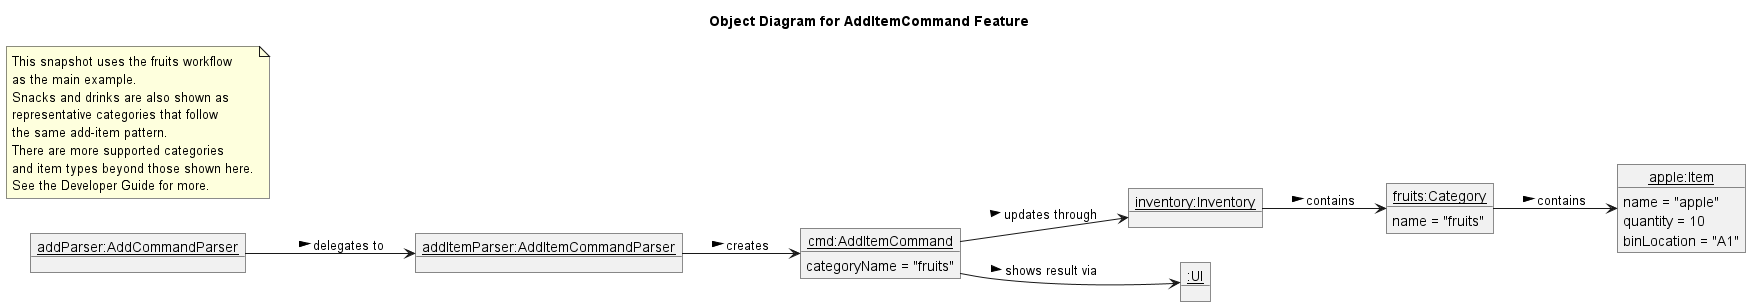

The diagram above was rendered by PlantUML. Its source (embedded in the PNG):
@startuml
title Object Diagram for AddItemCommand Feature
hide circle
left to right direction

object "<u>addParser:AddCommandParser</u>" as addParser
object "<u>addItemParser:AddItemCommandParser</u>" as addItemParser
object "<u>cmd:AddItemCommand</u>" as addCommand {
  categoryName = "fruits"
}
object "<u>inventory:Inventory</u>" as inventory
object "<u>fruits:Category</u>" as fruits {
  name = "fruits"
}
object "<u>apple:Item</u>" as apple {
  name = "apple"
  quantity = 10
  binLocation = "A1"
}
object "<u>:UI</u>" as ui

note as N1
  This snapshot uses the fruits workflow
  as the main example.
  Snacks and drinks are also shown as
  representative categories that follow
  the same add-item pattern.
  There are more supported categories
  and item types beyond those shown here.
  See the Developer Guide for more.
end note

addParser --> addItemParser : delegates to >
addItemParser --> addCommand : creates >
addCommand --> inventory : updates through >
addCommand --> ui : shows result via >
inventory --> fruits : contains >
fruits --> apple : contains >
@enduml